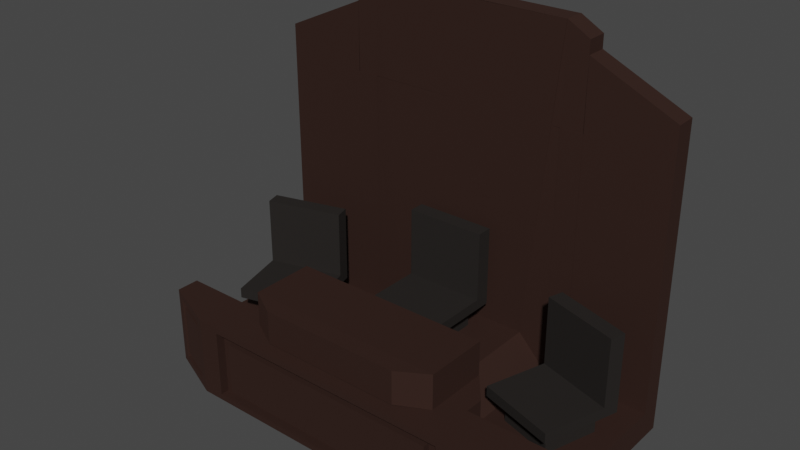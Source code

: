 # Source: Court_Table.blend  (saved by Blender 2.83.18; exported with 4.5.12 LTS)
import bpy
from mathutils import Matrix  # noqa: F401  (used for matrix-valued properties, if any)

bpy.ops.wm.read_factory_settings(use_empty=True)
scene = bpy.context.scene
scene.name = 'Scene'

# ---- collections
col_collection = bpy.data.collections.new('Collection'); scene.collection.children.link(col_collection)

# ---- materials (node trees are filled in below, after node groups)
mat_dark_wood = bpy.data.materials.new('Dark Wood')
mat_dark_wood.alpha_threshold = 0.0
mat_dark_wood.use_transparent_shadow = False
mat_dark_wood.line_color = (0.0, 0.0, 0.0, 1.0)
mat_black = bpy.data.materials.new('Black')
mat_black.use_transparent_shadow = False

# ---- material node trees
mat_dark_wood.use_nodes = True; mat_dark_wood.node_tree.nodes.clear()
_N = mat_dark_wood.node_tree.nodes; _L = mat_dark_wood.node_tree.links
n0 = _N.new('ShaderNodeOutputMaterial'); n0.name = 'Material Output'; n0.location = (300, 300)
n1 = _N.new('ShaderNodeBsdfPrincipled'); n1.name = 'Principled BSDF'; n1.location = (10, 300)
n1.distribution = 'GGX'
n1.subsurface_method = 'BURLEY'
n1.inputs[0].default_value = (0.07658, 0.0384, 0.02968, 1.0)
n1.inputs[1].default_value = 0.8718
n1.inputs[2].default_value = 0.7718
n1.inputs[3].default_value = 1.45
n1.inputs[13].default_value = 0.9231
n1.inputs[27].default_value = (0.0, 0.0, 0.0, 1.0)
n1.inputs[28].default_value = 1.0
_L.new(n1.outputs[0], n0.inputs[0])
n0.is_active_output = True
mat_black.use_nodes = True; mat_black.node_tree.nodes.clear()
_N = mat_black.node_tree.nodes; _L = mat_black.node_tree.links
n0 = _N.new('ShaderNodeBsdfPrincipled'); n0.name = 'Principled BSDF'; n0.location = (10, 300)
n0.distribution = 'GGX'
n0.subsurface_method = 'BURLEY'
n0.inputs[0].default_value = (0.01599, 0.01321, 0.01168, 1.0)
n0.inputs[2].default_value = 0.7821
n0.inputs[3].default_value = 1.45
n0.inputs[13].default_value = 0.3205
n0.inputs[27].default_value = (0.0, 0.0, 0.0, 1.0)
n0.inputs[28].default_value = 1.0
n1 = _N.new('ShaderNodeOutputMaterial'); n1.name = 'Material Output'; n1.location = (300, 300)
_L.new(n0.outputs[0], n1.inputs[0])
n1.is_active_output = True

# ---- world
world_world = bpy.data.worlds.new('World'); scene.world = world_world
world_world.use_nodes = True; world_world.node_tree.nodes.clear()
_N = world_world.node_tree.nodes; _L = world_world.node_tree.links
n0 = _N.new('ShaderNodeOutputWorld'); n0.name = 'World Output'; n0.location = (300, 300)
n1 = _N.new('ShaderNodeBackground'); n1.name = 'Background'; n1.location = (10, 300)
n1.inputs[0].default_value = (0.05088, 0.05088, 0.05088, 1.0)
_L.new(n1.outputs[0], n0.inputs[0])
n0.is_active_output = True
world_world.color = (0.05088, 0.05088, 0.05088)
world_world.use_sun_shadow = False
world_world.sun_shadow_jitter_overblur = 0.0

# ---- meshes
me_cube = bpy.data.meshes.new('Cube')
me_cube.from_pydata([(0.6767, -0.9308, -0.3425), (0.8272, -1.521, -2.343), (0.4777, -2.634, -0.3251), (1.058, -2.843, -2.162), (-0.6767, -0.9308, -0.3425), (-0.8272, -1.521, -2.343), (-0.4777, -2.634, -0.3251), (-1.058, -2.843, -2.162), (0.8552, -2.918, -0.4873), (-0.8552, -2.918, -0.4873), (0.8272, -1.521, -0.3425), (-0.8272, -1.521, -0.3425), (0.4777, -2.634, 0.5148), (-0.4777, -2.634, 0.5148), (0.6767, -0.9308, 0.5323), (-0.6767, -0.9308, 0.5323), (-1.335, -2.481, -2.162), (-1.335, -2.481, -0.5227), (1.335, -2.481, -0.5227), (1.335, -2.481, -2.162), (0.8272, -1.919, -0.3425), (0.8272, -1.919, -2.343), (-0.8272, -1.919, -0.3425), (-0.8272, -1.919, -2.343), (1.392, -1.919, -0.3425), (1.392, -1.919, -2.343), (-1.392, -1.919, -0.3425), (-1.392, -1.919, -2.343), (0.6778, -0.9184, -2.343), (0.6767, -0.9184, -0.3425), (-0.6778, -0.9184, -2.343), (-0.6767, -0.9184, -0.3425), (0.6767, -2.284, -0.3425), (-0.6767, -2.284, -0.3425), (0.6767, -2.284, 0.5323), (-0.6767, -2.284, 0.5323), (-0.6778, -0.9184, -2.316), (-0.8272, -1.521, -2.316), (0.8272, -1.521, -1.629), (0.8272, -1.521, -2.316), (-0.8272, -1.521, -1.629), (0.6767, -0.9184, -1.629), (-0.4856, -0.9308, -0.8588), (0.4856, -0.9308, -0.8588), (0.8272, -1.919, -1.629), (0.8272, -1.919, -2.316), (-0.8272, -1.919, -1.629), (-0.8272, -1.919, -2.316), (1.392, -1.919, -1.629), (1.392, -1.919, -2.316), (-1.392, -1.919, -1.629), (-1.392, -1.919, -2.316), (0.6778, -0.9184, -2.316), (-0.6767, -0.9184, -1.629), (-0.6778, 1.305, -2.291), (-0.8272, 1.306, -2.291), (0.8272, 1.306, -1.603), (0.8272, 1.306, -2.291), (-0.8272, 1.306, -1.603), (0.6767, 1.305, -1.603), (-0.4856, 1.293, -0.8332), (0.4856, 1.293, -0.8332), (0.8272, 1.308, -1.603), (0.8272, 1.308, -2.291), (-0.8272, 1.308, -1.603), (-0.8272, 1.308, -2.291), (1.392, 1.308, -1.603), (1.392, 1.308, -2.291), (-1.392, 1.308, -1.603), (-1.392, 1.308, -2.291), (0.6778, 1.305, -2.291), (-0.6767, 1.305, -1.603), (-0.6778, 1.739, -2.288), (-0.8272, 1.74, -2.288), (0.8272, 1.74, -1.601), (0.8272, 1.74, -2.288), (-0.8272, 1.74, -1.601), (0.6767, 1.739, -1.601), (-0.6767, 1.727, -1.601), (0.6767, 1.727, -1.601), (0.8272, 1.742, -1.601), (0.8272, 1.742, -2.288), (-0.8272, 1.742, -1.601), (-0.8272, 1.742, -2.288), (1.392, 1.742, -1.601), (1.392, 1.742, -2.288), (-1.392, 1.742, -1.601), (-1.392, 1.742, -2.288), (0.6778, 1.739, -2.288), (-0.6767, 1.739, -1.601), (-0.6778, 1.283, 4.573), (-0.8272, 1.284, 4.573), (0.8272, 1.284, 6.628), (0.8272, 1.284, 4.573), (-0.8272, 1.284, 6.628), (0.6767, 1.283, 6.945), (-0.6767, 1.27, 6.945), (0.6767, 1.27, 6.945), (-1.392, 1.285, 5.326), (-0.8272, 1.285, 6.294), (0.8272, 1.285, 6.294), (1.392, 1.285, 5.326), (0.6778, 1.283, 4.573), (-0.6767, 1.283, 6.945), (0.8272, 1.72, 6.296), (1.392, 1.72, 5.328), (-0.6778, 1.717, 4.576), (-0.8272, 1.718, 4.576), (0.8272, 1.718, 6.63), (0.8272, 1.718, 4.576), (-0.8272, 1.718, 6.63), (0.6767, 1.717, 6.947), (-0.6767, 1.704, 6.947), (0.6767, 1.704, 6.947), (-1.392, 1.72, 5.328), (-0.8272, 1.72, 6.296), (0.6778, 1.717, 4.576), (-0.6767, 1.717, 6.947), (-1.058, -2.843, -0.5227), (-0.8552, -2.918, -2.198), (1.058, -2.843, -0.5227), (-0.7652, -2.731, -1.995), (0.8552, -2.918, -2.198), (0.7652, -2.731, -1.995), (-0.7652, -2.731, -0.6896), (0.7652, -2.731, -0.6896), (-0.8552, -2.731, -2.198), (0.8552, -2.731, -2.198), (-0.8552, -2.731, -0.4873), (0.8552, -2.731, -0.4873), (-0.7652, -2.874, -1.995), (0.7652, -2.874, -1.995), (-0.7652, -2.874, -0.6896), (0.7652, -2.874, -0.6896), (-1.0, -2.918, -0.3425), (-1.0, -2.918, -2.343), (1.0, -2.918, -0.3425), (-1.392, -2.405, -2.343), (1.0, -2.918, -2.343), (-1.392, -2.405, -0.3425), (1.392, -2.405, -0.3425), (1.392, -2.405, -2.343), (-1.065, -2.675, -1.996), (-1.065, -2.675, -0.6891), (1.065, -2.675, -0.6891), (1.065, -2.675, -1.996), (-1.291, -2.375, -1.996), (-1.291, -2.375, -0.6891), (1.291, -2.375, -0.6891), (1.291, -2.375, -1.996), (-1.042, -2.706, -2.162), (-1.042, -2.706, -0.5227), (1.042, -2.706, -0.5227), (1.042, -2.706, -2.162), (-1.315, -2.344, -2.162), (-1.315, -2.344, -0.5227), (1.315, -2.344, -0.5227), (1.315, -2.344, -2.162), (-1.076, -2.802, -1.996), (-1.076, -2.802, -0.6891), (1.076, -2.802, -0.6891), (1.076, -2.802, -1.996), (-1.304, -2.502, -1.996), (-1.304, -2.502, -0.6891), (1.304, -2.502, -0.6891), (1.304, -2.502, -1.996)], [], [(4, 33, 35, 15), (8, 9, 128, 129), (19, 18, 156, 157), (25, 21, 45, 49), (32, 33, 134, 136), (134, 33, 22), (4, 31, 11, 22, 33), (14, 15, 35, 34), (6, 2, 12, 13), (0, 4, 15, 14), (32, 0, 14, 34), (25, 141, 138, 21), (16, 7, 150, 154), (11, 5, 23, 22), (137, 27, 23, 135), (137, 139, 26, 27), (4, 0, 43, 42), (20, 24, 48, 44), (134, 22, 26, 139), (1, 10, 20, 21), (141, 25, 24, 140), (140, 24, 20, 136), (11, 31, 53, 40), (26, 22, 46, 50), (2, 6, 33, 32), (13, 12, 34, 35), (6, 13, 35, 33), (12, 2, 32, 34), (32, 136, 20), (10, 29, 0, 32, 20), (43, 41, 59, 61), (44, 48, 66, 62), (42, 43, 61, 60), (50, 46, 64, 68), (40, 53, 71, 58), (5, 11, 40, 37), (21, 20, 44, 45), (22, 23, 47, 46), (1, 28, 52, 39), (24, 25, 49, 48), (31, 4, 42, 53), (0, 29, 41, 43), (29, 10, 38, 41), (30, 5, 37, 36), (27, 26, 50, 51), (10, 1, 39, 38), (23, 27, 51, 47), (28, 30, 36, 52), (57, 70, 102, 93), (63, 62, 80, 81), (67, 63, 81, 85), (89, 76, 110, 117), (54, 55, 91, 90), (49, 45, 63, 67), (45, 44, 62, 63), (39, 52, 70, 57), (46, 47, 65, 64), (36, 37, 55, 54), (53, 42, 60, 71), (48, 49, 67, 66), (38, 39, 57, 56), (51, 50, 68, 69), (37, 40, 58, 55), (52, 36, 54, 70), (47, 51, 69, 65), (41, 38, 56, 59), (73, 76, 89, 72), (82, 83, 87, 86), (81, 80, 84, 85), (88, 77, 74, 75), (78, 79, 77, 88, 72, 89), (64, 65, 83, 82), (79, 78, 112, 113), (72, 88, 116, 106), (66, 67, 85, 84), (74, 77, 111, 108), (69, 68, 86, 87), (62, 66, 101, 100), (76, 73, 107, 110), (65, 69, 87, 83), (68, 64, 99, 98), (78, 89, 117, 112), (75, 74, 108, 109), (88, 75, 109, 116), (93, 102, 116, 109), (97, 95, 111, 113), (100, 101, 105, 104), (90, 91, 107, 106), (103, 96, 112, 117), (92, 93, 109, 108), (91, 94, 110, 107), (102, 90, 106, 116), (95, 92, 108, 111), (94, 103, 117, 110), (98, 99, 115, 114), (96, 97, 113, 112), (77, 79, 113, 111), (56, 57, 93, 92), (86, 68, 98, 114), (55, 58, 94, 91), (80, 62, 100, 104), (59, 56, 92, 95), (58, 71, 103, 94), (66, 84, 105, 101), (82, 86, 114, 115), (84, 80, 104, 105), (73, 72, 106, 107), (64, 82, 115, 99), (119, 9, 134, 135), (8, 122, 138, 136), (9, 8, 136, 134), (122, 119, 135, 138), (123, 125, 133, 131), (9, 119, 126, 128), (122, 8, 129, 127), (119, 122, 127, 126), (123, 121, 126, 127), (121, 124, 128, 126), (125, 123, 127, 129), (124, 125, 129, 128), (131, 133, 132, 130), (121, 123, 131, 130), (125, 124, 132, 133), (124, 121, 130, 132), (118, 7, 135, 134), (3, 120, 136, 138), (16, 17, 139, 137), (18, 19, 141, 140), (17, 118, 134, 139), (7, 16, 137, 135), (19, 3, 138, 141), (120, 18, 140, 136), (143, 147, 163, 159), (145, 149, 165, 161), (120, 3, 153, 152), (3, 19, 157, 153), (118, 17, 155, 151), (17, 16, 154, 155), (7, 118, 151, 150), (18, 120, 152, 156), (143, 142, 150, 151), (145, 144, 152, 153), (146, 147, 155, 154), (148, 149, 157, 156), (147, 143, 151, 155), (142, 146, 154, 150), (149, 145, 153, 157), (144, 148, 156, 152), (158, 159, 163, 162), (160, 161, 165, 164), (147, 146, 162, 163), (142, 143, 159, 158), (148, 144, 160, 164), (146, 142, 158, 162), (149, 148, 164, 165), (144, 145, 161, 160), (71, 60, 61, 59, 95, 97, 96, 103)])
_uv = me_cube.uv_layers.new(name='UVMap')
_uv.uv.foreach_set('vector', [0.8197, 0.5553, 0.8197, 0.6947, 0.8197, 0.6947, 0.8197, 0.5553, 0.6069, 0.7681, 0.6069, 0.9819, 0.6069, 0.9819, 0.6069, 0.7681, 0.3869, 0.75, 0.6131, 0.75, 0.6131, 0.75, 0.3869, 0.75, 0.375, 0.5, 0.375, 0.5, 0.375, 0.5, 0.375, 0.5, 0.6803, 0.6947, 0.8197, 0.6947, 0.875, 0.75, 0.625, 0.75, 0.625, 1.0, 0.8197, 0.6947, 0.625, 0.25, 0.8197, 0.5553, 0.625, 0.2904, 0.625, 0.25, 0.625, 0.25, 0.8197, 0.6947, 0.6803, 0.5553, 0.8197, 0.5553, 0.8197, 0.6947, 0.6803, 0.6947, 0.7992, 0.6947, 0.7008, 0.6947, 0.7008, 0.6947, 0.7992, 0.6947, 0.6803, 0.5553, 0.8197, 0.5553, 0.8197, 0.5553, 0.6803, 0.5553, 0.6803, 0.6947, 0.6803, 0.5553, 0.6803, 0.5553, 0.6803, 0.6947, 0.375, 0.5, 0.375, 0.75, 0.375, 0.75, 0.375, 0.5, 0.3869, 1.0, 0.3869, 1.0, 0.3869, 1.0, 0.3869, 1.0, 0.625, 0.25, 0.375, 0.25, 0.375, 0.25, 0.625, 0.25, 0.375, 1.0, 0.375, 0.25, 0.375, 0.25, 0.375, 1.0, 0.375, 1.0, 0.625, 1.0, 0.625, 0.25, 0.375, 0.25, 0.8197, 0.5553, 0.6803, 0.5553, 0.6803, 0.5553, 0.8197, 0.5553, 0.625, 0.5, 0.625, 0.5, 0.625, 0.5, 0.625, 0.5, 0.625, 1.0, 0.625, 0.25, 0.625, 0.25, 0.625, 1.0, 0.375, 0.5, 0.625, 0.5, 0.625, 0.5, 0.375, 0.5, 0.375, 0.75, 0.375, 0.5, 0.625, 0.5, 0.625, 0.75, 0.625, 0.75, 0.625, 0.5, 0.625, 0.5, 0.625, 0.75, 0.625, 0.25, 0.625, 0.2904, 0.625, 0.2904, 0.625, 0.25, 0.625, 0.25, 0.625, 0.25, 0.625, 0.25, 0.625, 0.25, 0.7008, 0.6947, 0.7992, 0.6947, 0.8197, 0.6947, 0.6803, 0.6947, 0.7992, 0.6947, 0.7008, 0.6947, 0.6803, 0.6947, 0.8197, 0.6947, 0.7992, 0.6947, 0.7992, 0.6947, 0.8197, 0.6947, 0.8197, 0.6947, 0.7008, 0.6947, 0.7008, 0.6947, 0.6803, 0.6947, 0.6803, 0.6947, 0.6803, 0.6947, 0.625, 0.75, 0.625, 0.5, 0.625, 0.5, 0.625, 0.4596, 0.6803, 0.5553, 0.6803, 0.6947, 0.625, 0.5, 0.6803, 0.5553, 0.625, 0.4596, 0.625, 0.4596, 0.6803, 0.5553, 0.625, 0.5, 0.625, 0.5, 0.625, 0.5, 0.625, 0.5, 0.8197, 0.5553, 0.6803, 0.5553, 0.6803, 0.5553, 0.8197, 0.5553, 0.625, 0.25, 0.625, 0.25, 0.625, 0.25, 0.625, 0.25, 0.625, 0.25, 0.625, 0.2904, 0.625, 0.2904, 0.625, 0.25, 0.375, 0.25, 0.625, 0.25, 0.625, 0.25, 0.375, 0.25, 0.375, 0.5, 0.625, 0.5, 0.625, 0.5, 0.375, 0.5, 0.625, 0.25, 0.375, 0.25, 0.375, 0.25, 0.625, 0.25, 0.0, 0.0, 0.0, 0.0, 0.0, 0.0, 0.0, 0.0, 0.625, 0.5, 0.375, 0.5, 0.375, 0.5, 0.625, 0.5, 0.625, 0.2904, 0.8197, 0.5553, 0.8197, 0.5553, 0.625, 0.2904, 0.6803, 0.5553, 0.625, 0.4596, 0.625, 0.4596, 0.6803, 0.5553, 0.625, 0.4596, 0.625, 0.5, 0.625, 0.5, 0.625, 0.4596, 0.0, 0.0, 0.0, 0.0, 0.0, 0.0, 0.0, 0.0, 0.375, 0.25, 0.625, 0.25, 0.625, 0.25, 0.375, 0.25, 0.625, 0.5, 0.375, 0.5, 0.375, 0.5, 0.625, 0.5, 0.375, 0.25, 0.375, 0.25, 0.375, 0.25, 0.375, 0.25, 0.0, 0.0, 0.0, 0.0, 0.0, 0.0, 0.0, 0.0, 0.0, 0.0, 0.0, 0.0, 0.0, 0.0, 0.0, 0.0, 0.375, 0.5, 0.625, 0.5, 0.625, 0.5, 0.375, 0.5, 0.375, 0.5, 0.375, 0.5, 0.375, 0.5, 0.375, 0.5, 0.625, 0.2904, 0.625, 0.25, 0.625, 0.25, 0.625, 0.2904, 0.0, 0.0, 0.0, 0.0, 0.0, 0.0, 0.0, 0.0, 0.375, 0.5, 0.375, 0.5, 0.375, 0.5, 0.375, 0.5, 0.375, 0.5, 0.625, 0.5, 0.625, 0.5, 0.375, 0.5, 0.0, 0.0, 0.0, 0.0, 0.0, 0.0, 0.0, 0.0, 0.625, 0.25, 0.375, 0.25, 0.375, 0.25, 0.625, 0.25, 0.0, 0.0, 0.0, 0.0, 0.0, 0.0, 0.0, 0.0, 0.625, 0.2904, 0.8197, 0.5553, 0.8197, 0.5553, 0.625, 0.2904, 0.625, 0.5, 0.375, 0.5, 0.375, 0.5, 0.625, 0.5, 0.625, 0.5, 0.375, 0.5, 0.375, 0.5, 0.625, 0.5, 0.375, 0.25, 0.625, 0.25, 0.625, 0.25, 0.375, 0.25, 0.375, 0.25, 0.625, 0.25, 0.625, 0.25, 0.375, 0.25, 0.0, 0.0, 0.0, 0.0, 0.0, 0.0, 0.0, 0.0, 0.375, 0.25, 0.375, 0.25, 0.375, 0.25, 0.375, 0.25, 0.625, 0.4596, 0.625, 0.5, 0.625, 0.5, 0.625, 0.4596, 0.375, 0.25, 0.625, 0.25, 0.625, 0.2904, 0.375, 0.2903, 0.625, 0.25, 0.375, 0.25, 0.375, 0.25, 0.625, 0.25, 0.375, 0.5, 0.625, 0.5, 0.625, 0.5, 0.375, 0.5, 0.375, 0.4597, 0.625, 0.4596, 0.625, 0.5, 0.375, 0.5, 0.8197, 0.5553, 0.6803, 0.5553, 0.625, 0.4596, 0.375, 0.4597, 0.375, 0.2903, 0.625, 0.2904, 0.625, 0.25, 0.375, 0.25, 0.375, 0.25, 0.625, 0.25, 0.6803, 0.5553, 0.8197, 0.5553, 0.8197, 0.5553, 0.6803, 0.5553, 0.375, 0.2903, 0.375, 0.4597, 0.375, 0.4597, 0.375, 0.2903, 0.625, 0.5, 0.375, 0.5, 0.375, 0.5, 0.625, 0.5, 0.625, 0.5, 0.625, 0.4596, 0.625, 0.4596, 0.625, 0.5, 0.375, 0.25, 0.625, 0.25, 0.625, 0.25, 0.375, 0.25, 0.625, 0.5, 0.625, 0.5, 0.625, 0.5, 0.625, 0.5, 0.625, 0.25, 0.375, 0.25, 0.375, 0.25, 0.625, 0.25, 0.375, 0.25, 0.375, 0.25, 0.375, 0.25, 0.375, 0.25, 0.625, 0.25, 0.625, 0.25, 0.625, 0.25, 0.625, 0.25, 0.8197, 0.5553, 0.625, 0.2904, 0.625, 0.2904, 0.8197, 0.5553, 0.375, 0.5, 0.625, 0.5, 0.625, 0.5, 0.375, 0.5, 0.375, 0.4597, 0.375, 0.5, 0.375, 0.5, 0.375, 0.4597, 0.0, 0.0, 0.0, 0.0, 0.0, 0.0, 0.0, 0.0, 0.6803, 0.5553, 0.625, 0.4596, 0.625, 0.4596, 0.6803, 0.5553, 0.625, 0.5, 0.625, 0.5, 0.625, 0.5, 0.625, 0.5, 0.0, 0.0, 0.0, 0.0, 0.0, 0.0, 0.0, 0.0, 0.625, 0.2904, 0.8197, 0.5553, 0.8197, 0.5553, 0.625, 0.2904, 0.625, 0.5, 0.375, 0.5, 0.375, 0.5, 0.625, 0.5, 0.375, 0.25, 0.625, 0.25, 0.625, 0.25, 0.375, 0.25, 0.0, 0.0, 0.0, 0.0, 0.0, 0.0, 0.0, 0.0, 0.625, 0.4596, 0.625, 0.5, 0.625, 0.5, 0.625, 0.4596, 0.625, 0.25, 0.625, 0.2904, 0.625, 0.2904, 0.625, 0.25, 0.625, 0.25, 0.625, 0.25, 0.625, 0.25, 0.625, 0.25, 0.8197, 0.5553, 0.6803, 0.5553, 0.6803, 0.5553, 0.8197, 0.5553, 0.625, 0.4596, 0.6803, 0.5553, 0.6803, 0.5553, 0.625, 0.4596, 0.625, 0.5, 0.375, 0.5, 0.375, 0.5, 0.625, 0.5, 0.625, 0.25, 0.625, 0.25, 0.625, 0.25, 0.625, 0.25, 0.375, 0.25, 0.625, 0.25, 0.625, 0.25, 0.375, 0.25, 0.625, 0.5, 0.625, 0.5, 0.625, 0.5, 0.625, 0.5, 0.625, 0.4596, 0.625, 0.5, 0.625, 0.5, 0.625, 0.4596, 0.625, 0.25, 0.625, 0.2904, 0.625, 0.2904, 0.625, 0.25, 0.625, 0.5, 0.625, 0.5, 0.625, 0.5, 0.625, 0.5, 0.625, 0.25, 0.625, 0.25, 0.625, 0.25, 0.625, 0.25, 0.625, 0.5, 0.625, 0.5, 0.625, 0.5, 0.625, 0.5, 0.375, 0.25, 0.375, 0.2903, 0.375, 0.2903, 0.375, 0.25, 0.625, 0.25, 0.625, 0.25, 0.625, 0.25, 0.625, 0.25, 0.3931, 0.9819, 0.6069, 0.9819, 0.625, 1.0, 0.375, 1.0, 0.6069, 0.7681, 0.3931, 0.7681, 0.375, 0.75, 0.625, 0.75, 0.6069, 0.9819, 0.6069, 0.7681, 0.625, 0.75, 0.625, 1.0, 0.3931, 0.7681, 0.3931, 0.9819, 0.375, 1.0, 0.375, 0.75, 0.4043, 0.7793, 0.5957, 0.7793, 0.5957, 0.7793, 0.4043, 0.7793, 0.6069, 0.9819, 0.3931, 0.9819, 0.3931, 0.9819, 0.6069, 0.9819, 0.3931, 0.7681, 0.6069, 0.7681, 0.6069, 0.7681, 0.3931, 0.7681, 0.3931, 0.9819, 0.3931, 0.7681, 0.3931, 0.7681, 0.3931, 0.9819, 0.4043, 0.7793, 0.4043, 0.9707, 0.3931, 0.9819, 0.3931, 0.7681, 0.4043, 0.9707, 0.5957, 0.9707, 0.6069, 0.9819, 0.3931, 0.9819, 0.5957, 0.7793, 0.4043, 0.7793, 0.3931, 0.7681, 0.6069, 0.7681, 0.5957, 0.9707, 0.5957, 0.7793, 0.6069, 0.7681, 0.6069, 0.9819, 0.4043, 0.7793, 0.5957, 0.7793, 0.5957, 0.9707, 0.4043, 0.9707, 0.4043, 0.9707, 0.4043, 0.7793, 0.4043, 0.7793, 0.4043, 0.9707, 0.5957, 0.7793, 0.5957, 0.9707, 0.5957, 0.9707, 0.5957, 0.7793, 0.5957, 0.9707, 0.4043, 0.9707, 0.4043, 0.9707, 0.5957, 0.9707, 0.6131, 1.0, 0.3869, 1.0, 0.375, 1.0, 0.625, 1.0, 0.3869, 0.75, 0.6131, 0.75, 0.625, 0.75, 0.375, 0.75, 0.3869, 1.0, 0.6131, 1.0, 0.625, 1.0, 0.375, 1.0, 0.6131, 0.75, 0.3869, 0.75, 0.375, 0.75, 0.625, 0.75, 0.6131, 1.0, 0.6131, 1.0, 0.625, 1.0, 0.625, 1.0, 0.3869, 1.0, 0.3869, 1.0, 0.375, 1.0, 0.375, 1.0, 0.3869, 0.75, 0.3869, 0.75, 0.375, 0.75, 0.375, 0.75, 0.6131, 0.75, 0.6131, 0.75, 0.625, 0.75, 0.625, 0.75, 0.6077, 1.0, 0.6077, 1.0, 0.6077, 1.0, 0.6077, 1.0, 0.3923, 0.75, 0.3923, 0.75, 0.3923, 0.75, 0.3923, 0.75, 0.6131, 0.75, 0.3869, 0.75, 0.3869, 0.75, 0.6131, 0.75, 0.3869, 0.75, 0.3869, 0.75, 0.3869, 0.75, 0.3869, 0.75, 0.6131, 1.0, 0.6131, 1.0, 0.6131, 1.0, 0.6131, 1.0, 0.6131, 1.0, 0.3869, 1.0, 0.3869, 1.0, 0.6131, 1.0, 0.3869, 1.0, 0.6131, 1.0, 0.6131, 1.0, 0.3869, 1.0, 0.6131, 0.75, 0.6131, 0.75, 0.6131, 0.75, 0.6131, 0.75, 0.6077, 1.0, 0.3923, 1.0, 0.3869, 1.0, 0.6131, 1.0, 0.3923, 0.75, 0.6077, 0.75, 0.6131, 0.75, 0.3869, 0.75, 0.3923, 1.0, 0.6077, 1.0, 0.6131, 1.0, 0.3869, 1.0, 0.6077, 0.75, 0.3923, 0.75, 0.3869, 0.75, 0.6131, 0.75, 0.6077, 1.0, 0.6077, 1.0, 0.6131, 1.0, 0.6131, 1.0, 0.3923, 1.0, 0.3923, 1.0, 0.3869, 1.0, 0.3869, 1.0, 0.3923, 0.75, 0.3923, 0.75, 0.3869, 0.75, 0.3869, 0.75, 0.6077, 0.75, 0.6077, 0.75, 0.6131, 0.75, 0.6131, 0.75, 0.3923, 1.0, 0.6077, 1.0, 0.6077, 1.0, 0.3923, 1.0, 0.6077, 0.75, 0.3923, 0.75, 0.3923, 0.75, 0.6077, 0.75, 0.6077, 1.0, 0.3923, 1.0, 0.3923, 1.0, 0.6077, 1.0, 0.3923, 1.0, 0.6077, 1.0, 0.6077, 1.0, 0.3923, 1.0, 0.6077, 0.75, 0.6077, 0.75, 0.6077, 0.75, 0.6077, 0.75, 0.3923, 1.0, 0.3923, 1.0, 0.3923, 1.0, 0.3923, 1.0, 0.3923, 0.75, 0.6077, 0.75, 0.6077, 0.75, 0.3923, 0.75, 0.6077, 0.75, 0.3923, 0.75, 0.3923, 0.75, 0.6077, 0.75, 0.625, 0.2904, 0.8197, 0.5553, 0.6803, 0.5553, 0.625, 0.4596, 0.625, 0.4596, 0.6803, 0.5553, 0.8197, 0.5553, 0.625, 0.2904])
me_cube.materials.append(mat_dark_wood)
me_cube.use_remesh_preserve_volume = False
me_cube.use_remesh_preserve_attributes = False
me_cube.use_mirror_vertex_groups = False
me_cube.update()
me_cube_001 = bpy.data.meshes.new('Cube.001')
me_cube_001.from_pydata([(-0.6959, -1.003, -0.4489), (-0.6959, 0.3892, -0.4489), (-1.0, 0.6932, 1.551), (0.6959, -1.003, -0.4489), (0.6959, 0.3892, -0.4489), (1.0, 0.6932, 1.551), (-0.6959, -0.3068, -0.4489), (-1.0, -1.307, -0.1884), (-1.0, 0.3053, 1.551), (-1.0, 0.6932, 0.5511), (-1.365e-09, 0.3892, -0.4489), (-1.365e-09, 0.6932, 1.551), (1.0, 0.6932, 0.5511), (0.6959, -0.3068, -0.4489), (1.0, 0.3053, 1.551), (1.0, -1.307, -0.1884), (-1.365e-09, -1.003, -0.4489), (-1.365e-09, 0.3053, 1.551), (-1.365e-09, -1.307, -0.1884), (1.0, 0.3053, -0.1884), (-1.365e-09, 0.6932, 0.5511), (-1.0, 0.3053, -0.1884), (-1.0, -0.3068, -0.4489), (-1.0, -1.307, -0.4489), (-1.365e-09, 0.6932, -0.4489), (-1.0, 0.6932, -0.4489), (1.0, -0.3068, -0.4489), (1.0, 0.6932, -0.4489), (-1.365e-09, -1.307, -0.4489), (1.0, -1.307, -0.4489), (-0.6959, -0.3068, -1.066), (-0.6959, -1.003, -1.066), (-1.365e-09, 0.3892, -1.066), (-0.6959, 0.3892, -1.066), (0.6959, -0.3068, -1.066), (0.6959, 0.3892, -1.066), (-1.365e-09, -1.003, -1.066), (0.6959, -1.003, -1.066)], [], [(21, 8, 2, 9), (20, 11, 5, 12), (1, 10, 32, 33), (5, 11, 17, 14), (11, 2, 8, 17), (28, 18, 7, 23), (29, 15, 18, 28), (7, 18, 15, 19, 21), (26, 19, 15, 29), (27, 12, 19, 26), (12, 5, 14, 19), (24, 20, 12, 27), (25, 9, 20, 24), (9, 2, 11, 20), (22, 21, 9, 25), (23, 7, 21, 22), (17, 8, 21, 19, 14), (6, 0, 23, 22), (10, 1, 25, 24), (13, 4, 27, 26), (16, 3, 29, 28), (1, 6, 22, 25), (4, 10, 24, 27), (3, 13, 26, 29), (0, 16, 28, 23), (34, 37, 36, 31, 30, 33, 32, 35), (13, 3, 37, 34), (6, 1, 33, 30), (4, 13, 34, 35), (0, 6, 30, 31), (16, 0, 31, 36), (10, 4, 35, 32), (3, 16, 36, 37)])
_uv = me_cube_001.uv_layers.new(name='UVMap')
_uv.uv.foreach_set('vector', [0.5, 0.125, 0.625, 0.125, 0.625, 0.25, 0.5, 0.25, 0.5, 0.375, 0.625, 0.375, 0.625, 0.5, 0.5, 0.5, 0.163, 0.538, 0.25, 0.538, 0.25, 0.538, 0.163, 0.538, 0.625, 0.5, 0.75, 0.5, 0.75, 0.625, 0.625, 0.625, 0.75, 0.5, 0.875, 0.5, 0.875, 0.625, 0.75, 0.625, 0.375, 0.875, 0.5, 0.875, 0.5, 1.0, 0.375, 1.0, 0.375, 0.75, 0.5, 0.75, 0.5, 0.875, 0.375, 0.875, 0.5, 0.0, 0.5, 0.875, 0.5, 0.75, 0.5, 0.625, 0.5, 0.125, 0.375, 0.625, 0.5, 0.625, 0.5, 0.75, 0.375, 0.75, 0.375, 0.5, 0.5, 0.5, 0.5, 0.625, 0.375, 0.625, 0.5, 0.5, 0.625, 0.5, 0.625, 0.625, 0.5, 0.625, 0.375, 0.375, 0.5, 0.375, 0.5, 0.5, 0.375, 0.5, 0.375, 0.25, 0.5, 0.25, 0.5, 0.375, 0.375, 0.375, 0.5, 0.25, 0.625, 0.25, 0.625, 0.375, 0.5, 0.375, 0.375, 0.125, 0.5, 0.125, 0.5, 0.25, 0.375, 0.25, 0.375, 0.0, 0.5, 0.0, 0.5, 0.125, 0.375, 0.125, 0.75, 0.625, 0.875, 0.625, 0.5, 0.125, 0.5, 0.625, 0.625, 0.625, 0.163, 0.625, 0.163, 0.712, 0.125, 0.75, 0.125, 0.625, 0.25, 0.538, 0.163, 0.538, 0.125, 0.5, 0.25, 0.5, 0.337, 0.625, 0.337, 0.538, 0.375, 0.5, 0.375, 0.625, 0.25, 0.712, 0.337, 0.712, 0.375, 0.75, 0.25, 0.75, 0.163, 0.538, 0.163, 0.625, 0.125, 0.625, 0.125, 0.5, 0.337, 0.538, 0.25, 0.538, 0.25, 0.5, 0.375, 0.5, 0.337, 0.712, 0.337, 0.625, 0.375, 0.625, 0.375, 0.75, 0.163, 0.712, 0.25, 0.712, 0.25, 0.75, 0.125, 0.75, 0.337, 0.625, 0.337, 0.712, 0.25, 0.712, 0.163, 0.712, 0.163, 0.625, 0.163, 0.538, 0.25, 0.538, 0.337, 0.538, 0.337, 0.625, 0.337, 0.712, 0.337, 0.712, 0.337, 0.625, 0.163, 0.625, 0.163, 0.538, 0.163, 0.538, 0.163, 0.625, 0.337, 0.538, 0.337, 0.625, 0.337, 0.625, 0.337, 0.538, 0.163, 0.712, 0.163, 0.625, 0.163, 0.625, 0.163, 0.712, 0.25, 0.712, 0.163, 0.712, 0.163, 0.712, 0.25, 0.712, 0.25, 0.538, 0.337, 0.538, 0.337, 0.538, 0.25, 0.538, 0.337, 0.712, 0.25, 0.712, 0.25, 0.712, 0.337, 0.712])
me_cube_001.materials.append(mat_black)
me_cube_001.use_remesh_fix_poles = True
me_cube_001.use_remesh_preserve_attributes = False
me_cube_001.use_mirror_vertex_groups = False
me_cube_001.update()
me_cube_002 = bpy.data.meshes.new('Cube.002')
me_cube_002.from_pydata([(-0.6959, -1.003, -0.4489), (-0.6959, 0.3892, -0.4489), (-1.0, 0.6932, 1.551), (0.6959, -1.003, -0.4489), (0.6959, 0.3892, -0.4489), (1.0, 0.6932, 1.551), (-0.6959, -0.3068, -0.4489), (-1.0, -1.307, -0.1884), (-1.0, 0.3053, 1.551), (-1.0, 0.6932, 0.5511), (-1.365e-09, 0.3892, -0.4489), (-1.365e-09, 0.6932, 1.551), (1.0, 0.6932, 0.5511), (0.6959, -0.3068, -0.4489), (1.0, 0.3053, 1.551), (1.0, -1.307, -0.1884), (-1.365e-09, -1.003, -0.4489), (-1.365e-09, 0.3053, 1.551), (-1.365e-09, -1.307, -0.1884), (1.0, 0.3053, -0.1884), (-1.365e-09, 0.6932, 0.5511), (-1.0, 0.3053, -0.1884), (-1.0, -0.3068, -0.4489), (-1.0, -1.307, -0.4489), (-1.365e-09, 0.6932, -0.4489), (-1.0, 0.6932, -0.4489), (1.0, -0.3068, -0.4489), (1.0, 0.6932, -0.4489), (-1.365e-09, -1.307, -0.4489), (1.0, -1.307, -0.4489), (-0.6959, -0.3068, -1.066), (-0.6959, -1.003, -1.066), (-1.365e-09, 0.3892, -1.066), (-0.6959, 0.3892, -1.066), (0.6959, -0.3068, -1.066), (0.6959, 0.3892, -1.066), (-1.365e-09, -1.003, -1.066), (0.6959, -1.003, -1.066)], [], [(21, 8, 2, 9), (20, 11, 5, 12), (1, 10, 32, 33), (5, 11, 17, 14), (11, 2, 8, 17), (28, 18, 7, 23), (29, 15, 18, 28), (7, 18, 15, 19, 21), (26, 19, 15, 29), (27, 12, 19, 26), (12, 5, 14, 19), (24, 20, 12, 27), (25, 9, 20, 24), (9, 2, 11, 20), (22, 21, 9, 25), (23, 7, 21, 22), (17, 8, 21, 19, 14), (6, 0, 23, 22), (10, 1, 25, 24), (13, 4, 27, 26), (16, 3, 29, 28), (1, 6, 22, 25), (4, 10, 24, 27), (3, 13, 26, 29), (0, 16, 28, 23), (34, 37, 36, 31, 30, 33, 32, 35), (13, 3, 37, 34), (6, 1, 33, 30), (4, 13, 34, 35), (0, 6, 30, 31), (16, 0, 31, 36), (10, 4, 35, 32), (3, 16, 36, 37)])
_uv = me_cube_002.uv_layers.new(name='UVMap')
_uv.uv.foreach_set('vector', [0.5, 0.125, 0.625, 0.125, 0.625, 0.25, 0.5, 0.25, 0.5, 0.375, 0.625, 0.375, 0.625, 0.5, 0.5, 0.5, 0.163, 0.538, 0.25, 0.538, 0.25, 0.538, 0.163, 0.538, 0.625, 0.5, 0.75, 0.5, 0.75, 0.625, 0.625, 0.625, 0.75, 0.5, 0.875, 0.5, 0.875, 0.625, 0.75, 0.625, 0.375, 0.875, 0.5, 0.875, 0.5, 1.0, 0.375, 1.0, 0.375, 0.75, 0.5, 0.75, 0.5, 0.875, 0.375, 0.875, 0.5, 0.0, 0.5, 0.875, 0.5, 0.75, 0.5, 0.625, 0.5, 0.125, 0.375, 0.625, 0.5, 0.625, 0.5, 0.75, 0.375, 0.75, 0.375, 0.5, 0.5, 0.5, 0.5, 0.625, 0.375, 0.625, 0.5, 0.5, 0.625, 0.5, 0.625, 0.625, 0.5, 0.625, 0.375, 0.375, 0.5, 0.375, 0.5, 0.5, 0.375, 0.5, 0.375, 0.25, 0.5, 0.25, 0.5, 0.375, 0.375, 0.375, 0.5, 0.25, 0.625, 0.25, 0.625, 0.375, 0.5, 0.375, 0.375, 0.125, 0.5, 0.125, 0.5, 0.25, 0.375, 0.25, 0.375, 0.0, 0.5, 0.0, 0.5, 0.125, 0.375, 0.125, 0.75, 0.625, 0.875, 0.625, 0.5, 0.125, 0.5, 0.625, 0.625, 0.625, 0.163, 0.625, 0.163, 0.712, 0.125, 0.75, 0.125, 0.625, 0.25, 0.538, 0.163, 0.538, 0.125, 0.5, 0.25, 0.5, 0.337, 0.625, 0.337, 0.538, 0.375, 0.5, 0.375, 0.625, 0.25, 0.712, 0.337, 0.712, 0.375, 0.75, 0.25, 0.75, 0.163, 0.538, 0.163, 0.625, 0.125, 0.625, 0.125, 0.5, 0.337, 0.538, 0.25, 0.538, 0.25, 0.5, 0.375, 0.5, 0.337, 0.712, 0.337, 0.625, 0.375, 0.625, 0.375, 0.75, 0.163, 0.712, 0.25, 0.712, 0.25, 0.75, 0.125, 0.75, 0.337, 0.625, 0.337, 0.712, 0.25, 0.712, 0.163, 0.712, 0.163, 0.625, 0.163, 0.538, 0.25, 0.538, 0.337, 0.538, 0.337, 0.625, 0.337, 0.712, 0.337, 0.712, 0.337, 0.625, 0.163, 0.625, 0.163, 0.538, 0.163, 0.538, 0.163, 0.625, 0.337, 0.538, 0.337, 0.625, 0.337, 0.625, 0.337, 0.538, 0.163, 0.712, 0.163, 0.625, 0.163, 0.625, 0.163, 0.712, 0.25, 0.712, 0.163, 0.712, 0.163, 0.712, 0.25, 0.712, 0.25, 0.538, 0.337, 0.538, 0.337, 0.538, 0.25, 0.538, 0.337, 0.712, 0.25, 0.712, 0.25, 0.712, 0.337, 0.712])
me_cube_002.materials.append(mat_black)
me_cube_002.use_remesh_fix_poles = True
me_cube_002.use_remesh_preserve_attributes = False
me_cube_002.use_mirror_vertex_groups = False
me_cube_002.update()
me_cube_003 = bpy.data.meshes.new('Cube.003')
me_cube_003.from_pydata([(-0.6959, -1.003, -0.4489), (-0.6959, 0.3892, -0.4489), (-1.0, 0.6932, 1.551), (0.6959, -1.003, -0.4489), (0.6959, 0.3892, -0.4489), (1.0, 0.6932, 1.551), (-0.6959, -0.3068, -0.4489), (-1.0, -1.307, -0.1884), (-1.0, 0.3053, 1.551), (-1.0, 0.6932, 0.5511), (-1.365e-09, 0.3892, -0.4489), (-1.365e-09, 0.6932, 1.551), (1.0, 0.6932, 0.5511), (0.6959, -0.3068, -0.4489), (1.0, 0.3053, 1.551), (1.0, -1.307, -0.1884), (-1.365e-09, -1.003, -0.4489), (-1.365e-09, 0.3053, 1.551), (-1.365e-09, -1.307, -0.1884), (1.0, 0.3053, -0.1884), (-1.365e-09, 0.6932, 0.5511), (-1.0, 0.3053, -0.1884), (-1.0, -0.3068, -0.4489), (-1.0, -1.307, -0.4489), (-1.365e-09, 0.6932, -0.4489), (-1.0, 0.6932, -0.4489), (1.0, -0.3068, -0.4489), (1.0, 0.6932, -0.4489), (-1.365e-09, -1.307, -0.4489), (1.0, -1.307, -0.4489), (-0.6959, -0.3068, -1.066), (-0.6959, -1.003, -1.066), (-1.365e-09, 0.3892, -1.066), (-0.6959, 0.3892, -1.066), (0.6959, -0.3068, -1.066), (0.6959, 0.3892, -1.066), (-1.365e-09, -1.003, -1.066), (0.6959, -1.003, -1.066)], [], [(21, 8, 2, 9), (20, 11, 5, 12), (1, 10, 32, 33), (5, 11, 17, 14), (11, 2, 8, 17), (28, 18, 7, 23), (29, 15, 18, 28), (7, 18, 15, 19, 21), (26, 19, 15, 29), (27, 12, 19, 26), (12, 5, 14, 19), (24, 20, 12, 27), (25, 9, 20, 24), (9, 2, 11, 20), (22, 21, 9, 25), (23, 7, 21, 22), (17, 8, 21, 19, 14), (6, 0, 23, 22), (10, 1, 25, 24), (13, 4, 27, 26), (16, 3, 29, 28), (1, 6, 22, 25), (4, 10, 24, 27), (3, 13, 26, 29), (0, 16, 28, 23), (34, 37, 36, 31, 30, 33, 32, 35), (13, 3, 37, 34), (6, 1, 33, 30), (4, 13, 34, 35), (0, 6, 30, 31), (16, 0, 31, 36), (10, 4, 35, 32), (3, 16, 36, 37)])
_uv = me_cube_003.uv_layers.new(name='UVMap')
_uv.uv.foreach_set('vector', [0.5, 0.125, 0.625, 0.125, 0.625, 0.25, 0.5, 0.25, 0.5, 0.375, 0.625, 0.375, 0.625, 0.5, 0.5, 0.5, 0.163, 0.538, 0.25, 0.538, 0.25, 0.538, 0.163, 0.538, 0.625, 0.5, 0.75, 0.5, 0.75, 0.625, 0.625, 0.625, 0.75, 0.5, 0.875, 0.5, 0.875, 0.625, 0.75, 0.625, 0.375, 0.875, 0.5, 0.875, 0.5, 1.0, 0.375, 1.0, 0.375, 0.75, 0.5, 0.75, 0.5, 0.875, 0.375, 0.875, 0.5, 0.0, 0.5, 0.875, 0.5, 0.75, 0.5, 0.625, 0.5, 0.125, 0.375, 0.625, 0.5, 0.625, 0.5, 0.75, 0.375, 0.75, 0.375, 0.5, 0.5, 0.5, 0.5, 0.625, 0.375, 0.625, 0.5, 0.5, 0.625, 0.5, 0.625, 0.625, 0.5, 0.625, 0.375, 0.375, 0.5, 0.375, 0.5, 0.5, 0.375, 0.5, 0.375, 0.25, 0.5, 0.25, 0.5, 0.375, 0.375, 0.375, 0.5, 0.25, 0.625, 0.25, 0.625, 0.375, 0.5, 0.375, 0.375, 0.125, 0.5, 0.125, 0.5, 0.25, 0.375, 0.25, 0.375, 0.0, 0.5, 0.0, 0.5, 0.125, 0.375, 0.125, 0.75, 0.625, 0.875, 0.625, 0.5, 0.125, 0.5, 0.625, 0.625, 0.625, 0.163, 0.625, 0.163, 0.712, 0.125, 0.75, 0.125, 0.625, 0.25, 0.538, 0.163, 0.538, 0.125, 0.5, 0.25, 0.5, 0.337, 0.625, 0.337, 0.538, 0.375, 0.5, 0.375, 0.625, 0.25, 0.712, 0.337, 0.712, 0.375, 0.75, 0.25, 0.75, 0.163, 0.538, 0.163, 0.625, 0.125, 0.625, 0.125, 0.5, 0.337, 0.538, 0.25, 0.538, 0.25, 0.5, 0.375, 0.5, 0.337, 0.712, 0.337, 0.625, 0.375, 0.625, 0.375, 0.75, 0.163, 0.712, 0.25, 0.712, 0.25, 0.75, 0.125, 0.75, 0.337, 0.625, 0.337, 0.712, 0.25, 0.712, 0.163, 0.712, 0.163, 0.625, 0.163, 0.538, 0.25, 0.538, 0.337, 0.538, 0.337, 0.625, 0.337, 0.712, 0.337, 0.712, 0.337, 0.625, 0.163, 0.625, 0.163, 0.538, 0.163, 0.538, 0.163, 0.625, 0.337, 0.538, 0.337, 0.625, 0.337, 0.625, 0.337, 0.538, 0.163, 0.712, 0.163, 0.625, 0.163, 0.625, 0.163, 0.712, 0.25, 0.712, 0.163, 0.712, 0.163, 0.712, 0.25, 0.712, 0.25, 0.538, 0.337, 0.538, 0.337, 0.538, 0.25, 0.538, 0.337, 0.712, 0.25, 0.712, 0.25, 0.712, 0.337, 0.712])
me_cube_003.materials.append(mat_black)
me_cube_003.use_remesh_fix_poles = True
me_cube_003.use_remesh_preserve_attributes = False
me_cube_003.use_mirror_vertex_groups = False
me_cube_003.update()

# ---- objects
ob_cube = bpy.data.objects.new('Cube', me_cube)
ob_cube_001 = bpy.data.objects.new('Cube.001', me_cube_001)
ob_cube_002 = bpy.data.objects.new('Cube.002', me_cube_002)
ob_cube_003 = bpy.data.objects.new('Cube.003', me_cube_003)

# ---- transforms, parenting, visibility, modifiers, constraints
ob_cube.location = (1.982e-06, 2.281, 1.343)
ob_cube.scale = (3.769, 1.189, 1.0)
ob_cube.lock_rotations_4d = False
ob_cube.empty_display_type = 'ARROWS'
ob_cube.lineart.crease_threshold = 0.0
ob_cube_001.location = (1.365e-09, 2.905, 1.537)
ob_cube_001.lineart.crease_threshold = 0.0
ob_cube_002.location = (3.924, 2.4, 0.773)
ob_cube_002.rotation_euler = (0.0, -0.0, -0.3033)
ob_cube_002.lineart.crease_threshold = 0.0
ob_cube_003.location = (-4.057, 2.429, 0.7722)
ob_cube_003.rotation_euler = (0.0, -0.0, 0.2736)
ob_cube_003.lineart.crease_threshold = 0.0

# ---- collection membership
col_collection.objects.link(ob_cube)
col_collection.objects.link(ob_cube_001)
col_collection.objects.link(ob_cube_002)
col_collection.objects.link(ob_cube_003)

# ---- scene / render settings (as saved in the file)
scene.frame_start = 1; scene.frame_end = 250; scene.frame_set(1)
scene.render.engine = 'BLENDER_EEVEE_NEXT'
scene.cycles.use_denoising = False
scene.cycles.samples = 128
scene.cycles.sampling_pattern = 'TABULATED_SOBOL'
scene.cycles.use_adaptive_sampling = False
scene.cycles.use_light_tree = False
scene.view_settings.view_transform = 'Filmic'
bpy.context.view_layer.update()

# ---- added for rendering (the .blend has no active camera and no usable light): camera, sun
cam_auto = bpy.data.cameras.new('AutoCamera')
cam_auto.lens = 50.0
cam_auto.sensor_width = 36.0
cam_auto.clip_end = 1000.0
ob_auto_camera = bpy.data.objects.new('AutoCamera', cam_auto)
scene.collection.objects.link(ob_auto_camera)
ob_auto_camera.location = (13.9434, -15.1508, 14.7994)
ob_auto_camera.rotation_euler = (1.09748, -7.21219e-08, 0.694738)
scene.camera = ob_auto_camera
light_auto_sun = bpy.data.lights.new('AutoSun', 'SUN')
light_auto_sun.energy = 3.0
light_auto_sun.angle = 0.0523599
ob_auto_sun = bpy.data.objects.new('AutoSun', light_auto_sun)
scene.collection.objects.link(ob_auto_sun)
ob_auto_sun.rotation_euler = (0.872665, 0.174533, 0.523599)
bpy.context.view_layer.update()
